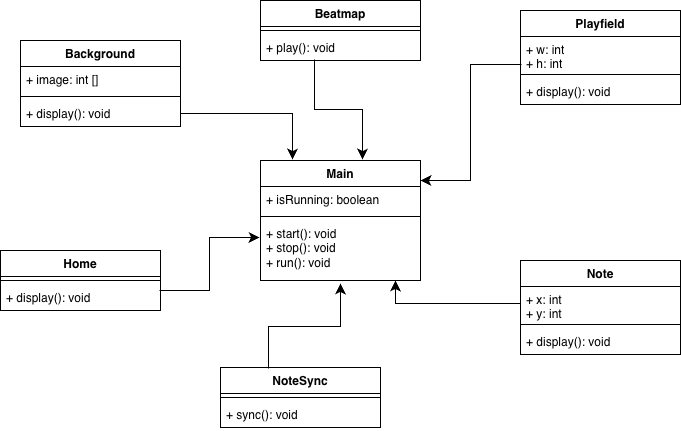

The diagram above was exported from draw.io. Its source (the exported page's mxGraphModel, read from the mxfile embedded in the PNG):
<mxGraphModel dx="1193" dy="683" grid="1" gridSize="10" guides="1" tooltips="1" connect="1" arrows="1" fold="1" page="1" pageScale="1" pageWidth="850" pageHeight="1100" math="0" shadow="0">
  <root>
    <mxCell id="0" />
    <mxCell id="1" parent="0" />
    <mxCell id="N-s-0Rg3YArH4rtQmpo3-1" parent="1" style="swimlane;fontStyle=1;align=center;verticalAlign=top;childLayout=stackLayout;horizontal=1;startSize=26;horizontalStack=0;resizeParent=1;resizeParentMax=0;resizeLast=0;collapsible=1;marginBottom=0;whiteSpace=wrap;html=1;" value="Main" vertex="1">
      <mxGeometry height="120" width="160" x="320" y="300" as="geometry" />
    </mxCell>
    <mxCell id="N-s-0Rg3YArH4rtQmpo3-2" parent="N-s-0Rg3YArH4rtQmpo3-1" style="text;strokeColor=none;fillColor=none;align=left;verticalAlign=top;spacingLeft=4;spacingRight=4;overflow=hidden;rotatable=0;points=[[0,0.5],[1,0.5]];portConstraint=eastwest;whiteSpace=wrap;html=1;" value="+ isRunning: boolean" vertex="1">
      <mxGeometry height="26" width="160" y="26" as="geometry" />
    </mxCell>
    <mxCell id="N-s-0Rg3YArH4rtQmpo3-3" parent="N-s-0Rg3YArH4rtQmpo3-1" style="line;strokeWidth=1;fillColor=none;align=left;verticalAlign=middle;spacingTop=-1;spacingLeft=3;spacingRight=3;rotatable=0;labelPosition=right;points=[];portConstraint=eastwest;strokeColor=inherit;" value="" vertex="1">
      <mxGeometry height="8" width="160" y="52" as="geometry" />
    </mxCell>
    <mxCell id="N-s-0Rg3YArH4rtQmpo3-4" parent="N-s-0Rg3YArH4rtQmpo3-1" style="text;strokeColor=none;fillColor=none;align=left;verticalAlign=top;spacingLeft=4;spacingRight=4;overflow=hidden;rotatable=0;points=[[0,0.5],[1,0.5]];portConstraint=eastwest;whiteSpace=wrap;html=1;" value="+ start(): void&lt;div&gt;+ stop(): void&lt;/div&gt;&lt;div&gt;+ run(): void&lt;/div&gt;" vertex="1">
      <mxGeometry height="60" width="160" y="60" as="geometry" />
    </mxCell>
    <mxCell id="N-s-0Rg3YArH4rtQmpo3-5" parent="1" style="swimlane;fontStyle=1;align=center;verticalAlign=top;childLayout=stackLayout;horizontal=1;startSize=26;horizontalStack=0;resizeParent=1;resizeParentMax=0;resizeLast=0;collapsible=1;marginBottom=0;whiteSpace=wrap;html=1;" value="Beatmap" vertex="1">
      <mxGeometry height="60" width="160" x="320" y="140" as="geometry" />
    </mxCell>
    <mxCell id="N-s-0Rg3YArH4rtQmpo3-7" parent="N-s-0Rg3YArH4rtQmpo3-5" style="line;strokeWidth=1;fillColor=none;align=left;verticalAlign=middle;spacingTop=-1;spacingLeft=3;spacingRight=3;rotatable=0;labelPosition=right;points=[];portConstraint=eastwest;strokeColor=inherit;" value="" vertex="1">
      <mxGeometry height="8" width="160" y="26" as="geometry" />
    </mxCell>
    <mxCell id="N-s-0Rg3YArH4rtQmpo3-8" parent="N-s-0Rg3YArH4rtQmpo3-5" style="text;strokeColor=none;fillColor=none;align=left;verticalAlign=top;spacingLeft=4;spacingRight=4;overflow=hidden;rotatable=0;points=[[0,0.5],[1,0.5]];portConstraint=eastwest;whiteSpace=wrap;html=1;" value="+ play(): void" vertex="1">
      <mxGeometry height="26" width="160" y="34" as="geometry" />
    </mxCell>
    <mxCell id="N-s-0Rg3YArH4rtQmpo3-9" parent="1" style="swimlane;fontStyle=1;align=center;verticalAlign=top;childLayout=stackLayout;horizontal=1;startSize=26;horizontalStack=0;resizeParent=1;resizeParentMax=0;resizeLast=0;collapsible=1;marginBottom=0;whiteSpace=wrap;html=1;" value="Home" vertex="1">
      <mxGeometry height="60" width="160" x="60" y="390" as="geometry" />
    </mxCell>
    <mxCell id="N-s-0Rg3YArH4rtQmpo3-11" parent="N-s-0Rg3YArH4rtQmpo3-9" style="line;strokeWidth=1;fillColor=none;align=left;verticalAlign=middle;spacingTop=-1;spacingLeft=3;spacingRight=3;rotatable=0;labelPosition=right;points=[];portConstraint=eastwest;strokeColor=inherit;" value="" vertex="1">
      <mxGeometry height="8" width="160" y="26" as="geometry" />
    </mxCell>
    <mxCell id="N-s-0Rg3YArH4rtQmpo3-12" parent="N-s-0Rg3YArH4rtQmpo3-9" style="text;strokeColor=none;fillColor=none;align=left;verticalAlign=top;spacingLeft=4;spacingRight=4;overflow=hidden;rotatable=0;points=[[0,0.5],[1,0.5]];portConstraint=eastwest;whiteSpace=wrap;html=1;" value="+ display(): void" vertex="1">
      <mxGeometry height="26" width="160" y="34" as="geometry" />
    </mxCell>
    <mxCell id="N-s-0Rg3YArH4rtQmpo3-13" parent="1" style="swimlane;fontStyle=1;align=center;verticalAlign=top;childLayout=stackLayout;horizontal=1;startSize=26;horizontalStack=0;resizeParent=1;resizeParentMax=0;resizeLast=0;collapsible=1;marginBottom=0;whiteSpace=wrap;html=1;" value="Note" vertex="1">
      <mxGeometry height="94" width="160" x="580" y="400" as="geometry" />
    </mxCell>
    <mxCell id="N-s-0Rg3YArH4rtQmpo3-14" parent="N-s-0Rg3YArH4rtQmpo3-13" style="text;strokeColor=none;fillColor=none;align=left;verticalAlign=top;spacingLeft=4;spacingRight=4;overflow=hidden;rotatable=0;points=[[0,0.5],[1,0.5]];portConstraint=eastwest;whiteSpace=wrap;html=1;" value="+ x: int&lt;div&gt;+ y: int&lt;/div&gt;" vertex="1">
      <mxGeometry height="34" width="160" y="26" as="geometry" />
    </mxCell>
    <mxCell id="N-s-0Rg3YArH4rtQmpo3-15" parent="N-s-0Rg3YArH4rtQmpo3-13" style="line;strokeWidth=1;fillColor=none;align=left;verticalAlign=middle;spacingTop=-1;spacingLeft=3;spacingRight=3;rotatable=0;labelPosition=right;points=[];portConstraint=eastwest;strokeColor=inherit;" value="" vertex="1">
      <mxGeometry height="8" width="160" y="60" as="geometry" />
    </mxCell>
    <mxCell id="N-s-0Rg3YArH4rtQmpo3-16" parent="N-s-0Rg3YArH4rtQmpo3-13" style="text;strokeColor=none;fillColor=none;align=left;verticalAlign=top;spacingLeft=4;spacingRight=4;overflow=hidden;rotatable=0;points=[[0,0.5],[1,0.5]];portConstraint=eastwest;whiteSpace=wrap;html=1;" value="+ display(): void" vertex="1">
      <mxGeometry height="26" width="160" y="68" as="geometry" />
    </mxCell>
    <mxCell id="N-s-0Rg3YArH4rtQmpo3-17" parent="1" style="swimlane;fontStyle=1;align=center;verticalAlign=top;childLayout=stackLayout;horizontal=1;startSize=26;horizontalStack=0;resizeParent=1;resizeParentMax=0;resizeLast=0;collapsible=1;marginBottom=0;whiteSpace=wrap;html=1;" value="Background" vertex="1">
      <mxGeometry height="86" width="160" x="80" y="180" as="geometry" />
    </mxCell>
    <mxCell id="N-s-0Rg3YArH4rtQmpo3-18" parent="N-s-0Rg3YArH4rtQmpo3-17" style="text;strokeColor=none;fillColor=none;align=left;verticalAlign=top;spacingLeft=4;spacingRight=4;overflow=hidden;rotatable=0;points=[[0,0.5],[1,0.5]];portConstraint=eastwest;whiteSpace=wrap;html=1;" value="+ image: int []" vertex="1">
      <mxGeometry height="26" width="160" y="26" as="geometry" />
    </mxCell>
    <mxCell id="N-s-0Rg3YArH4rtQmpo3-19" parent="N-s-0Rg3YArH4rtQmpo3-17" style="line;strokeWidth=1;fillColor=none;align=left;verticalAlign=middle;spacingTop=-1;spacingLeft=3;spacingRight=3;rotatable=0;labelPosition=right;points=[];portConstraint=eastwest;strokeColor=inherit;" value="" vertex="1">
      <mxGeometry height="8" width="160" y="52" as="geometry" />
    </mxCell>
    <mxCell id="N-s-0Rg3YArH4rtQmpo3-20" parent="N-s-0Rg3YArH4rtQmpo3-17" style="text;strokeColor=none;fillColor=none;align=left;verticalAlign=top;spacingLeft=4;spacingRight=4;overflow=hidden;rotatable=0;points=[[0,0.5],[1,0.5]];portConstraint=eastwest;whiteSpace=wrap;html=1;" value="+ display(): void" vertex="1">
      <mxGeometry height="26" width="160" y="60" as="geometry" />
    </mxCell>
    <mxCell id="N-s-0Rg3YArH4rtQmpo3-25" parent="1" style="swimlane;fontStyle=1;align=center;verticalAlign=top;childLayout=stackLayout;horizontal=1;startSize=26;horizontalStack=0;resizeParent=1;resizeParentMax=0;resizeLast=0;collapsible=1;marginBottom=0;whiteSpace=wrap;html=1;" value="Playfield" vertex="1">
      <mxGeometry height="94" width="160" x="580" y="150" as="geometry" />
    </mxCell>
    <mxCell id="N-s-0Rg3YArH4rtQmpo3-26" parent="N-s-0Rg3YArH4rtQmpo3-25" style="text;strokeColor=none;fillColor=none;align=left;verticalAlign=top;spacingLeft=4;spacingRight=4;overflow=hidden;rotatable=0;points=[[0,0.5],[1,0.5]];portConstraint=eastwest;whiteSpace=wrap;html=1;" value="+ w: int&lt;div&gt;+ h: int&lt;/div&gt;" vertex="1">
      <mxGeometry height="34" width="160" y="26" as="geometry" />
    </mxCell>
    <mxCell id="N-s-0Rg3YArH4rtQmpo3-27" parent="N-s-0Rg3YArH4rtQmpo3-25" style="line;strokeWidth=1;fillColor=none;align=left;verticalAlign=middle;spacingTop=-1;spacingLeft=3;spacingRight=3;rotatable=0;labelPosition=right;points=[];portConstraint=eastwest;strokeColor=inherit;" value="" vertex="1">
      <mxGeometry height="8" width="160" y="60" as="geometry" />
    </mxCell>
    <mxCell id="N-s-0Rg3YArH4rtQmpo3-28" parent="N-s-0Rg3YArH4rtQmpo3-25" style="text;strokeColor=none;fillColor=none;align=left;verticalAlign=top;spacingLeft=4;spacingRight=4;overflow=hidden;rotatable=0;points=[[0,0.5],[1,0.5]];portConstraint=eastwest;whiteSpace=wrap;html=1;" value="+ display(): void" vertex="1">
      <mxGeometry height="26" width="160" y="68" as="geometry" />
    </mxCell>
    <mxCell id="N-s-0Rg3YArH4rtQmpo3-29" parent="1" style="swimlane;fontStyle=1;align=center;verticalAlign=top;childLayout=stackLayout;horizontal=1;startSize=26;horizontalStack=0;resizeParent=1;resizeParentMax=0;resizeLast=0;collapsible=1;marginBottom=0;whiteSpace=wrap;html=1;" value="NoteSync" vertex="1">
      <mxGeometry height="60" width="160" x="280" y="507" as="geometry" />
    </mxCell>
    <mxCell id="N-s-0Rg3YArH4rtQmpo3-31" parent="N-s-0Rg3YArH4rtQmpo3-29" style="line;strokeWidth=1;fillColor=none;align=left;verticalAlign=middle;spacingTop=-1;spacingLeft=3;spacingRight=3;rotatable=0;labelPosition=right;points=[];portConstraint=eastwest;strokeColor=inherit;" value="" vertex="1">
      <mxGeometry height="8" width="160" y="26" as="geometry" />
    </mxCell>
    <mxCell id="N-s-0Rg3YArH4rtQmpo3-32" parent="N-s-0Rg3YArH4rtQmpo3-29" style="text;strokeColor=none;fillColor=none;align=left;verticalAlign=top;spacingLeft=4;spacingRight=4;overflow=hidden;rotatable=0;points=[[0,0.5],[1,0.5]];portConstraint=eastwest;whiteSpace=wrap;html=1;" value="+ sync(): void" vertex="1">
      <mxGeometry height="26" width="160" y="34" as="geometry" />
    </mxCell>
    <mxCell id="N-s-0Rg3YArH4rtQmpo3-41" edge="1" parent="1" source="N-s-0Rg3YArH4rtQmpo3-29" style="edgeStyle=elbowEdgeStyle;elbow=vertical;endArrow=classic;html=1;curved=0;rounded=0;endSize=8;startSize=8;exitX=0.3;exitY=0.017;exitDx=0;exitDy=0;exitPerimeter=0;entryX=0.5;entryY=1.05;entryDx=0;entryDy=0;entryPerimeter=0;" target="N-s-0Rg3YArH4rtQmpo3-4" value="">
      <mxGeometry height="50" relative="1" width="50" as="geometry">
        <mxPoint x="400" y="370" as="sourcePoint" />
        <mxPoint x="450" y="320" as="targetPoint" />
      </mxGeometry>
    </mxCell>
    <mxCell id="N-s-0Rg3YArH4rtQmpo3-42" edge="1" parent="1" source="N-s-0Rg3YArH4rtQmpo3-12" style="edgeStyle=elbowEdgeStyle;elbow=horizontal;endArrow=classic;html=1;curved=0;rounded=0;endSize=8;startSize=8;exitX=0.994;exitY=0.231;exitDx=0;exitDy=0;exitPerimeter=0;entryX=-0.006;entryY=0.283;entryDx=0;entryDy=0;entryPerimeter=0;" target="N-s-0Rg3YArH4rtQmpo3-4" value="">
      <mxGeometry height="50" relative="1" width="50" as="geometry">
        <mxPoint x="400" y="370" as="sourcePoint" />
        <mxPoint x="319" y="360" as="targetPoint" />
      </mxGeometry>
    </mxCell>
    <mxCell id="N-s-0Rg3YArH4rtQmpo3-43" edge="1" parent="1" source="N-s-0Rg3YArH4rtQmpo3-8" style="edgeStyle=elbowEdgeStyle;elbow=vertical;endArrow=classic;html=1;curved=0;rounded=0;endSize=8;startSize=8;entryX=0.638;entryY=-0.008;entryDx=0;entryDy=0;entryPerimeter=0;exitX=0.338;exitY=0.962;exitDx=0;exitDy=0;exitPerimeter=0;" target="N-s-0Rg3YArH4rtQmpo3-1" value="">
      <mxGeometry height="50" relative="1" width="50" as="geometry">
        <mxPoint x="360" y="210" as="sourcePoint" />
        <mxPoint x="450" y="320" as="targetPoint" />
      </mxGeometry>
    </mxCell>
    <mxCell id="N-s-0Rg3YArH4rtQmpo3-44" edge="1" parent="1" source="N-s-0Rg3YArH4rtQmpo3-26" style="edgeStyle=elbowEdgeStyle;elbow=horizontal;endArrow=classic;html=1;curved=0;rounded=0;endSize=8;startSize=8;exitX=0.006;exitY=0.824;exitDx=0;exitDy=0;exitPerimeter=0;entryX=1;entryY=0.167;entryDx=0;entryDy=0;entryPerimeter=0;" target="N-s-0Rg3YArH4rtQmpo3-1" value="">
      <mxGeometry height="50" relative="1" width="50" as="geometry">
        <mxPoint x="400" y="370" as="sourcePoint" />
        <mxPoint x="450" y="320" as="targetPoint" />
      </mxGeometry>
    </mxCell>
    <mxCell id="N-s-0Rg3YArH4rtQmpo3-45" edge="1" parent="1" source="N-s-0Rg3YArH4rtQmpo3-14" style="edgeStyle=segmentEdgeStyle;endArrow=classic;html=1;curved=0;rounded=0;endSize=8;startSize=8;exitX=0;exitY=0.5;exitDx=0;exitDy=0;entryX=0.844;entryY=1;entryDx=0;entryDy=0;entryPerimeter=0;" target="N-s-0Rg3YArH4rtQmpo3-4" value="">
      <mxGeometry height="50" relative="1" width="50" as="geometry">
        <mxPoint x="400" y="370" as="sourcePoint" />
        <mxPoint x="450" y="320" as="targetPoint" />
      </mxGeometry>
    </mxCell>
    <mxCell id="N-s-0Rg3YArH4rtQmpo3-46" edge="1" parent="1" source="N-s-0Rg3YArH4rtQmpo3-20" style="edgeStyle=segmentEdgeStyle;endArrow=classic;html=1;curved=0;rounded=0;endSize=8;startSize=8;exitX=1;exitY=0.5;exitDx=0;exitDy=0;entryX=0.2;entryY=-0.008;entryDx=0;entryDy=0;entryPerimeter=0;" target="N-s-0Rg3YArH4rtQmpo3-1" value="">
      <mxGeometry height="50" relative="1" width="50" as="geometry">
        <mxPoint x="400" y="370" as="sourcePoint" />
        <mxPoint x="450" y="320" as="targetPoint" />
      </mxGeometry>
    </mxCell>
  </root>
</mxGraphModel>